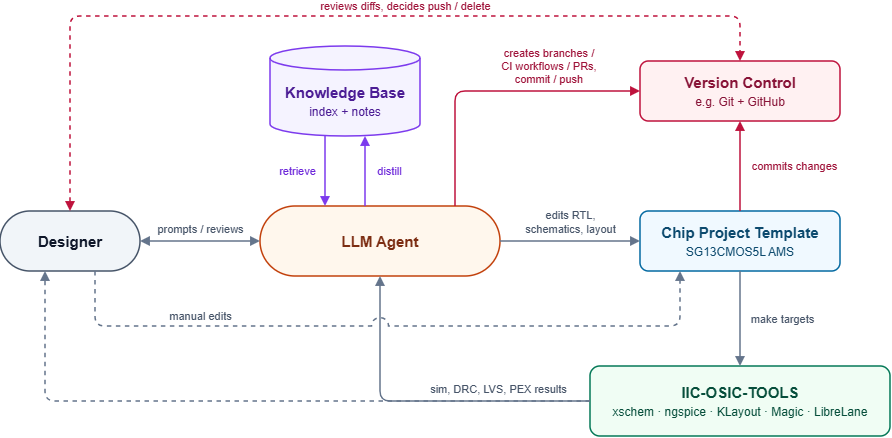

The diagram above was exported from draw.io. Its source (the exported page's mxGraphModel, read from the mxfile embedded in the PNG):
<mxGraphModel dx="2066" dy="1201" grid="1" gridSize="10" guides="1" tooltips="1" connect="1" arrows="1" fold="1" page="1" pageScale="1" pageWidth="960" pageHeight="480" math="0" shadow="0">
  <root>
    <mxCell id="0" />
    <mxCell id="1" parent="0" />
    <mxCell id="kb" value="&lt;b&gt;Knowledge Base&lt;/b&gt;&lt;br&gt;&lt;font style=&quot;font-size: 12px;&quot;&gt;index + notes&lt;/font&gt;" style="shape=cylinder3;whiteSpace=wrap;html=1;boundedLbl=1;backgroundOutline=1;size=12;fillColor=#F5F3FF;strokeColor=#7C3AED;strokeWidth=1.5;fontColor=#4C1D95;fontSize=15;fontFamily=Helvetica;" parent="1" vertex="1">
      <mxGeometry x="310" y="60" width="150" height="90" as="geometry" />
    </mxCell>
    <mxCell id="designer" value="&lt;b&gt;Designer&lt;/b&gt;" style="rounded=1;arcSize=50;whiteSpace=wrap;html=1;fillColor=#F1F5F9;strokeColor=#475569;strokeWidth=1.5;fontColor=#0F172A;fontSize=15;fontFamily=Helvetica;" parent="1" vertex="1">
      <mxGeometry x="40" y="225" width="140" height="60" as="geometry" />
    </mxCell>
    <mxCell id="agent" value="&lt;b&gt;LLM Agent&lt;/b&gt;" style="rounded=1;arcSize=50;whiteSpace=wrap;html=1;fillColor=#FFF7ED;strokeColor=#C2410C;strokeWidth=1.5;fontColor=#7C2D12;fontSize=15;fontFamily=Helvetica;" parent="1" vertex="1">
      <mxGeometry x="300" y="220" width="240" height="70" as="geometry" />
    </mxCell>
    <mxCell id="template" value="&lt;b&gt;Chip Project Template&lt;/b&gt;&lt;br&gt;&lt;font style=&quot;font-size: 12px;&quot;&gt;SG13CMOS5L AMS&lt;/font&gt;" style="rounded=1;arcSize=14;whiteSpace=wrap;html=1;fillColor=#F0F9FF;strokeColor=#0369A1;strokeWidth=1.5;fontColor=#0C4A6E;fontSize=15;fontFamily=Helvetica;" parent="1" vertex="1">
      <mxGeometry x="680" y="225" width="200" height="60" as="geometry" />
    </mxCell>
    <mxCell id="vcs" value="&lt;b&gt;Version Control&lt;/b&gt;&lt;br&gt;&lt;font style=&quot;font-size: 12px;&quot;&gt;e.g. Git + GitHub&lt;/font&gt;" style="rounded=1;arcSize=14;whiteSpace=wrap;html=1;fillColor=#FFF1F2;strokeColor=#BE123C;strokeWidth=1.5;fontColor=#881337;fontSize=15;fontFamily=Helvetica;" parent="1" vertex="1">
      <mxGeometry x="680" y="75" width="200" height="60" as="geometry" />
    </mxCell>
    <mxCell id="tools" value="&lt;b&gt;IIC-OSIC-TOOLS&lt;/b&gt;&lt;br&gt;&lt;font style=&quot;font-size: 12px;&quot;&gt;xschem · ngspice · KLayout · Magic · LibreLane&lt;/font&gt;" style="rounded=1;arcSize=14;whiteSpace=wrap;html=1;fillColor=#F0FDF4;strokeColor=#047857;strokeWidth=1.5;fontColor=#064E3B;fontSize=15;fontFamily=Helvetica;" parent="1" vertex="1">
      <mxGeometry x="630" y="380" width="300" height="70" as="geometry" />
    </mxCell>
    <mxCell id="e-designer-agent" value="prompts / reviews" style="edgeStyle=orthogonalEdgeStyle;html=1;rounded=1;startArrow=block;startFill=1;endArrow=block;endFill=1;strokeColor=#64748B;strokeWidth=1.5;fontColor=#475569;fontSize=11;fontFamily=Helvetica;exitX=1;exitY=0.5;exitDx=0;exitDy=0;entryX=0;entryY=0.5;entryDx=0;entryDy=0;" parent="1" source="designer" target="agent" edge="1">
      <mxGeometry relative="1" as="geometry">
        <mxPoint y="-12" as="offset" />
      </mxGeometry>
    </mxCell>
    <mxCell id="e-designer-vcs" value="reviews diffs, decides push / delete" style="edgeStyle=orthogonalEdgeStyle;html=1;rounded=1;dashed=1;startArrow=block;startFill=1;endArrow=block;endFill=1;strokeColor=#BE123C;strokeWidth=1.5;fontColor=#9F1239;fontSize=11;fontFamily=Helvetica;exitX=0.5;exitY=0;exitDx=0;exitDy=0;entryX=0.5;entryY=0;entryDx=0;entryDy=0;" parent="1" source="designer" target="vcs" edge="1">
      <mxGeometry x="0.165" relative="1" as="geometry">
        <Array as="points">
          <mxPoint x="110" y="30" />
          <mxPoint x="780" y="30" />
        </Array>
        <mxPoint y="-10" as="offset" />
      </mxGeometry>
    </mxCell>
    <mxCell id="e-kb-agent" value="retrieve" style="edgeStyle=orthogonalEdgeStyle;html=1;rounded=1;endArrow=block;endFill=1;strokeColor=#7C3AED;strokeWidth=1.5;fontColor=#6D28D9;fontSize=11;fontFamily=Helvetica;exitX=0.3667;exitY=1;exitDx=0;exitDy=0;exitPerimeter=0;entryX=0.2708;entryY=0;entryDx=0;entryDy=0;" parent="1" source="kb" target="agent" edge="1">
      <mxGeometry relative="1" as="geometry">
        <mxPoint x="-28" as="offset" />
      </mxGeometry>
    </mxCell>
    <mxCell id="e-agent-kb" value="distill" style="edgeStyle=orthogonalEdgeStyle;html=1;rounded=1;endArrow=block;endFill=1;strokeColor=#7C3AED;strokeWidth=1.5;fontColor=#6D28D9;fontSize=11;fontFamily=Helvetica;exitX=0.4375;exitY=0;exitDx=0;exitDy=0;entryX=0.6333;entryY=1;entryDx=0;entryDy=0;entryPerimeter=0;" parent="1" source="agent" target="kb" edge="1">
      <mxGeometry relative="1" as="geometry">
        <mxPoint x="24" as="offset" />
      </mxGeometry>
    </mxCell>
    <mxCell id="e-agent-vcs" value="creates branches /&amp;nbsp;&lt;div&gt;CI workflows / PRs,&amp;nbsp;&lt;/div&gt;&lt;div&gt;commit / push&amp;nbsp;&lt;/div&gt;" style="edgeStyle=orthogonalEdgeStyle;html=1;rounded=1;endArrow=block;endFill=1;strokeColor=#BE123C;strokeWidth=1.5;fontColor=#9F1239;fontSize=11;fontFamily=Helvetica;exitX=0.8125;exitY=0;exitDx=0;exitDy=0;entryX=0;entryY=0.5;entryDx=0;entryDy=0;" parent="1" source="agent" target="vcs" edge="1">
      <mxGeometry x="0.4" y="25" relative="1" as="geometry">
        <Array as="points">
          <mxPoint x="495" y="105" />
        </Array>
        <mxPoint as="offset" />
      </mxGeometry>
    </mxCell>
    <mxCell id="e-agent-template" value="edits RTL,&lt;br&gt;schematics, layout" style="edgeStyle=orthogonalEdgeStyle;html=1;rounded=1;endArrow=block;endFill=1;strokeColor=#64748B;strokeWidth=1.5;fontColor=#475569;fontSize=11;fontFamily=Helvetica;exitX=1;exitY=0.5;exitDx=0;exitDy=0;entryX=0;entryY=0.5;entryDx=0;entryDy=0;" parent="1" source="agent" target="template" edge="1">
      <mxGeometry relative="1" as="geometry">
        <mxPoint y="-19" as="offset" />
      </mxGeometry>
    </mxCell>
    <mxCell id="e-template-vcs" value="commits changes" style="edgeStyle=orthogonalEdgeStyle;html=1;rounded=1;endArrow=block;endFill=1;strokeColor=#BE123C;strokeWidth=1.5;fontColor=#9F1239;fontSize=11;fontFamily=Helvetica;exitX=0.5;exitY=0;exitDx=0;exitDy=0;entryX=0.5;entryY=1;entryDx=0;entryDy=0;" parent="1" source="template" target="vcs" edge="1">
      <mxGeometry relative="1" as="geometry">
        <mxPoint x="54" as="offset" />
      </mxGeometry>
    </mxCell>
    <mxCell id="e-template-tools" value="make targets" style="edgeStyle=orthogonalEdgeStyle;html=1;rounded=1;endArrow=block;endFill=1;strokeColor=#64748B;strokeWidth=1.5;fontColor=#475569;fontSize=11;fontFamily=Helvetica;exitX=0.5;exitY=1;exitDx=0;exitDy=0;entryX=0.5;entryY=0;entryDx=0;entryDy=0;" parent="1" source="template" target="tools" edge="1">
      <mxGeometry relative="1" as="geometry">
        <mxPoint x="42" as="offset" />
      </mxGeometry>
    </mxCell>
    <mxCell id="e-tools-designer" value="" style="edgeStyle=orthogonalEdgeStyle;html=1;rounded=1;dashed=1;endArrow=block;endFill=1;strokeColor=#64748B;strokeWidth=1.5;fontColor=#475569;fontSize=11;fontFamily=Helvetica;exitX=0;exitY=0.5;exitDx=0;exitDy=0;entryX=0.3214;entryY=1;entryDx=0;entryDy=0;" parent="1" source="tools" target="designer" edge="1">
      <mxGeometry relative="1" as="geometry">
        <Array as="points">
          <mxPoint x="85" y="415" />
        </Array>
      </mxGeometry>
    </mxCell>
    <mxCell id="e-tools-agent" value="sim, DRC, LVS, PEX results" style="edgeStyle=orthogonalEdgeStyle;html=1;rounded=1;endArrow=block;endFill=1;strokeColor=#64748B;strokeWidth=1.5;fontColor=#475569;fontSize=11;fontFamily=Helvetica;exitX=0;exitY=0.5;exitDx=0;exitDy=0;entryX=0.5;entryY=1;entryDx=0;entryDy=0;" parent="1" source="tools" target="agent" edge="1">
      <mxGeometry x="-0.45" relative="1" as="geometry">
        <Array as="points">
          <mxPoint x="420" y="415" />
        </Array>
        <mxPoint y="-12" as="offset" />
      </mxGeometry>
    </mxCell>
    <mxCell id="e-designer-template" value="manual edits" style="edgeStyle=orthogonalEdgeStyle;html=1;rounded=1;dashed=1;jumpStyle=arc;jumpSize=16;endArrow=block;endFill=1;strokeColor=#64748B;strokeWidth=1.5;fontColor=#475569;fontSize=11;fontFamily=Helvetica;exitX=0.6786;exitY=1;exitDx=0;exitDy=0;entryX=0.2;entryY=1;entryDx=0;entryDy=0;" parent="1" source="designer" target="template" edge="1">
      <mxGeometry x="-0.5402" y="10" relative="1" as="geometry">
        <Array as="points">
          <mxPoint x="135" y="340" />
          <mxPoint x="720" y="340" />
        </Array>
        <mxPoint as="offset" />
      </mxGeometry>
    </mxCell>
  </root>
</mxGraphModel>